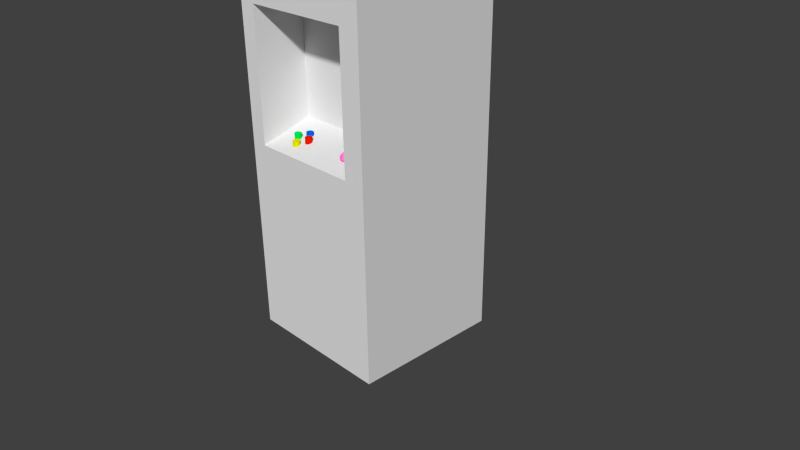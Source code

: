 # Source: arcade_machinery.blend  (saved by Blender 2.67.0; exported with 4.5.12 LTS)
import bpy
from mathutils import Matrix  # noqa: F401  (used for matrix-valued properties, if any)

bpy.ops.wm.read_factory_settings(use_empty=True)
scene = bpy.context.scene
scene.name = 'Scene'

# ---- collections
col_collection_1 = bpy.data.collections.new('Collection 1'); scene.collection.children.link(col_collection_1)

# ---- materials (node trees are filled in below, after node groups)
mat_main = bpy.data.materials.new('main')
mat_main.alpha_threshold = 0.0
mat_main.use_transparent_shadow = False
mat_main.roughness = 0.5
mat_main.line_color = (0.0, 0.0, 0.0, 1.0)
mat_blue_button = bpy.data.materials.new('blue button')
mat_blue_button.alpha_threshold = 0.0
mat_blue_button.use_transparent_shadow = False
mat_blue_button.diffuse_color = (0.0, 0.1289, 0.8, 1.0)
mat_blue_button.roughness = 0.5
mat_blue_button.line_color = (0.0, 0.0, 0.0, 1.0)
mat_red_buttoin = bpy.data.materials.new('red buttoin')
mat_red_buttoin.alpha_threshold = 0.0
mat_red_buttoin.use_transparent_shadow = False
mat_red_buttoin.diffuse_color = (0.8, 0.009431, 0.0, 1.0)
mat_red_buttoin.roughness = 0.5
mat_red_buttoin.line_color = (0.0, 0.0, 0.0, 1.0)
mat_greenbouton = bpy.data.materials.new('greenbouton')
mat_greenbouton.alpha_threshold = 0.0
mat_greenbouton.use_transparent_shadow = False
mat_greenbouton.diffuse_color = (0.0, 0.8, 0.08727, 1.0)
mat_greenbouton.roughness = 0.5
mat_greenbouton.line_color = (0.0, 0.0, 0.0, 1.0)
mat_yellow_boton = bpy.data.materials.new('yellow boton')
mat_yellow_boton.alpha_threshold = 0.0
mat_yellow_boton.use_transparent_shadow = False
mat_yellow_boton.diffuse_color = (0.8, 0.7711, 0.0, 1.0)
mat_yellow_boton.roughness = 0.5
mat_yellow_boton.line_color = (0.0, 0.0, 0.0, 1.0)
mat_joystick = bpy.data.materials.new('joystick')
mat_joystick.alpha_threshold = 0.0
mat_joystick.use_transparent_shadow = False
mat_joystick.diffuse_color = (1.0, 0.2419, 0.6746, 1.0)
mat_joystick.roughness = 0.5
mat_joystick.line_color = (0.0, 0.0, 0.0, 1.0)

# ---- material node trees

# ---- world
world_world = bpy.data.worlds.new('World'); scene.world = world_world
world_world.color = (0.05088, 0.05088, 0.05088)
world_world.use_sun_shadow = False
world_world.sun_shadow_jitter_overblur = 0.0
world_world.cycles.sampling_method = 'MANUAL'
world_world.cycles.sample_map_resolution = 256

# ---- cameras
cam_camera = bpy.data.cameras.new('Camera')
cam_camera.clip_end = 100.0
cam_camera.lens = 35.0
cam_camera.sensor_width = 32.0
cam_camera.sensor_height = 18.0
cam_camera.ortho_scale = 7.314
cam_camera.dof.focus_distance = 0.0
cam_camera.dof.aperture_fstop = 128.0

# ---- meshes
me_cube = bpy.data.meshes.new('Cube')
me_cube.from_pydata([(1.0, 1.0, -1.0), (1.0, -1.0, -1.0), (-1.0, -1.0, -1.0), (-1.0, 1.0, -1.0), (1.0, 1.0, 3.932), (1.0, -1.0, 3.932), (-1.0, -1.0, 3.932), (-1.0, 1.0, 3.932), (1.0, 1.0, 3.237), (1.0, -1.0, 3.237), (-1.0, -1.0, 3.237), (-1.0, 1.0, 3.237), (-1.0, 1.0, 1.757), (-1.0, -1.0, 1.757), (1.0, -1.0, 1.757), (1.0, 1.0, 1.757), (-0.7778, -0.3237, 3.237), (-0.7778, -0.3237, 1.757), (0.7111, -0.3237, 3.237), (0.7111, -0.3237, 1.757), (0.7111, 1.0, -1.0), (0.7111, -1.0, 3.932), (0.7111, -1.0, -1.0), (0.7111, 1.0, 3.932), (-0.7778, -1.0, 3.237), (-0.7778, 1.0, 3.237), (-0.7778, 1.0, 1.757), (-0.7778, -1.0, 1.553), (-0.7778, 1.0, -1.0), (-0.7778, -1.0, -1.0), (-0.7778, 1.0, 3.932), (-0.7778, -1.0, 3.932), (0.7111, -1.0, 3.237), (0.7111, -1.0, 1.553), (0.7111, 1.0, 3.237), (0.7111, 1.0, 1.757), (-0.2974, -0.6572, 1.71), (-0.2974, -0.6572, 1.621), (-0.3957, -0.7643, 1.583), (-0.3957, -0.7643, 1.671), (-0.387, -0.7651, 1.583), (-0.387, -0.7651, 1.671), (-0.3787, -0.7676, 1.583), (-0.3787, -0.7676, 1.671), (-0.371, -0.7718, 1.583), (-0.371, -0.7718, 1.671), (-0.3643, -0.7773, 1.583), (-0.3643, -0.7773, 1.671), (-0.3588, -0.784, 1.583), (-0.3588, -0.784, 1.671), (-0.3547, -0.7917, 1.583), (-0.3547, -0.7917, 1.671), (-0.3522, -0.8, 1.583), (-0.3522, -0.8, 1.671), (-0.3513, -0.8087, 1.583), (-0.3513, -0.8087, 1.671), (-0.3522, -0.8173, 1.583), (-0.3522, -0.8173, 1.671), (-0.3547, -0.8257, 1.583), (-0.3547, -0.8257, 1.671), (-0.3588, -0.8333, 1.583), (-0.3588, -0.8333, 1.671), (-0.3643, -0.8401, 1.583), (-0.3643, -0.8401, 1.671), (-0.371, -0.8456, 1.583), (-0.371, -0.8456, 1.671), (-0.3787, -0.8497, 1.583), (-0.3787, -0.8497, 1.671), (-0.387, -0.8522, 1.583), (-0.387, -0.8522, 1.671), (-0.3957, -0.8531, 1.583), (-0.3957, -0.8531, 1.671), (-0.4044, -0.8522, 1.583), (-0.4044, -0.8522, 1.671), (-0.4127, -0.8497, 1.583), (-0.4127, -0.8497, 1.671), (-0.4204, -0.8456, 1.583), (-0.4204, -0.8456, 1.671), (-0.4271, -0.8401, 1.583), (-0.4271, -0.8401, 1.671), (-0.4326, -0.8333, 1.583), (-0.4326, -0.8333, 1.671), (-0.4367, -0.8257, 1.583), (-0.4367, -0.8257, 1.671), (-0.4393, -0.8173, 1.583), (-0.4393, -0.8173, 1.671), (-0.4401, -0.8087, 1.583), (-0.4401, -0.8087, 1.671), (-0.4393, -0.8, 1.583), (-0.4393, -0.8, 1.671), (-0.4367, -0.7917, 1.583), (-0.4367, -0.7917, 1.671), (-0.4326, -0.784, 1.583), (-0.4326, -0.784, 1.671), (-0.4271, -0.7773, 1.583), (-0.4271, -0.7773, 1.671), (-0.4204, -0.7718, 1.583), (-0.4204, -0.7718, 1.671), (-0.4127, -0.7676, 1.583), (-0.4127, -0.7676, 1.671), (-0.4044, -0.7651, 1.583), (-0.4044, -0.7651, 1.671), (-0.2888, -0.6581, 1.621), (-0.2888, -0.6581, 1.71), (-0.2804, -0.6606, 1.621), (-0.2804, -0.6606, 1.71), (-0.2728, -0.6647, 1.621), (-0.2728, -0.6647, 1.71), (-0.266, -0.6702, 1.621), (-0.266, -0.6702, 1.71), (-0.2605, -0.677, 1.621), (-0.2605, -0.677, 1.71), (-0.2564, -0.6846, 1.621), (-0.2564, -0.6846, 1.71), (-0.2539, -0.693, 1.621), (-0.2539, -0.693, 1.71), (-0.253, -0.7016, 1.621), (-0.253, -0.7016, 1.71), (-0.2539, -0.7103, 1.621), (-0.2539, -0.7103, 1.71), (-0.2564, -0.7186, 1.621), (-0.2564, -0.7186, 1.71), (-0.2605, -0.7263, 1.621), (-0.2605, -0.7263, 1.71), (-0.266, -0.733, 1.621), (-0.266, -0.733, 1.71), (-0.2728, -0.7386, 1.621), (-0.2728, -0.7386, 1.71), (-0.2804, -0.7427, 1.621), (-0.2804, -0.7427, 1.71), (-0.2888, -0.7452, 1.621), (-0.2888, -0.7452, 1.71), (-0.2974, -0.746, 1.621), (-0.2974, -0.746, 1.71), (-0.3061, -0.7452, 1.621), (-0.3061, -0.7452, 1.71), (-0.3144, -0.7427, 1.621), (-0.3144, -0.7427, 1.71), (-0.3221, -0.7386, 1.621), (-0.3221, -0.7386, 1.71), (-0.3288, -0.733, 1.621), (-0.3288, -0.733, 1.71), (-0.3343, -0.7263, 1.621), (-0.3343, -0.7263, 1.71), (-0.3385, -0.7186, 1.621), (-0.3385, -0.7186, 1.71), (-0.341, -0.7103, 1.621), (-0.341, -0.7103, 1.71), (-0.3418, -0.7016, 1.621), (-0.3418, -0.7016, 1.71), (-0.341, -0.693, 1.621), (-0.341, -0.693, 1.71), (-0.3385, -0.6846, 1.621), (-0.3385, -0.6846, 1.71), (-0.3343, -0.677, 1.621), (-0.3343, -0.677, 1.71), (-0.3288, -0.6702, 1.621), (-0.3288, -0.6702, 1.71), (-0.3221, -0.6647, 1.621), (-0.3221, -0.6647, 1.71), (-0.3144, -0.6606, 1.621), (-0.3144, -0.6606, 1.71), (-0.3061, -0.6581, 1.621), (-0.3061, -0.6581, 1.71), (-0.4987, -0.6572, 1.71), (-0.4987, -0.6572, 1.621), (-0.4901, -0.6581, 1.621), (-0.4901, -0.6581, 1.71), (-0.4817, -0.6606, 1.621), (-0.4817, -0.6606, 1.71), (-0.4741, -0.6647, 1.621), (-0.4741, -0.6647, 1.71), (-0.4673, -0.6702, 1.621), (-0.4673, -0.6702, 1.71), (-0.4618, -0.677, 1.621), (-0.4618, -0.677, 1.71), (-0.4577, -0.6846, 1.621), (-0.4577, -0.6846, 1.71), (-0.4552, -0.693, 1.621), (-0.4552, -0.693, 1.71), (-0.4543, -0.7016, 1.621), (-0.4543, -0.7016, 1.71), (-0.4552, -0.7103, 1.621), (-0.4552, -0.7103, 1.71), (-0.4577, -0.7186, 1.621), (-0.4577, -0.7186, 1.71), (-0.4618, -0.7263, 1.621), (-0.4618, -0.7263, 1.71), (-0.4673, -0.733, 1.621), (-0.4673, -0.733, 1.71), (-0.4741, -0.7386, 1.621), (-0.4741, -0.7386, 1.71), (-0.4817, -0.7427, 1.621), (-0.4817, -0.7427, 1.71), (-0.4901, -0.7452, 1.621), (-0.4901, -0.7452, 1.71), (-0.4987, -0.746, 1.621), (-0.4987, -0.746, 1.71), (-0.5074, -0.7452, 1.621), (-0.5074, -0.7452, 1.71), (-0.5157, -0.7427, 1.621), (-0.5157, -0.7427, 1.71), (-0.5234, -0.7386, 1.621), (-0.5234, -0.7386, 1.71), (-0.5301, -0.733, 1.621), (-0.5301, -0.733, 1.71), (-0.5357, -0.7263, 1.621), (-0.5357, -0.7263, 1.71), (-0.5398, -0.7186, 1.621), (-0.5398, -0.7186, 1.71), (-0.5423, -0.7103, 1.621), (-0.5423, -0.7103, 1.71), (-0.5431, -0.7016, 1.621), (-0.5431, -0.7016, 1.71), (-0.5423, -0.693, 1.621), (-0.5423, -0.693, 1.71), (-0.5398, -0.6846, 1.621), (-0.5398, -0.6846, 1.71), (-0.5357, -0.677, 1.621), (-0.5357, -0.677, 1.71), (-0.5301, -0.6702, 1.621), (-0.5301, -0.6702, 1.71), (-0.5234, -0.6647, 1.621), (-0.5234, -0.6647, 1.71), (-0.5157, -0.6606, 1.621), (-0.5157, -0.6606, 1.71), (-0.5074, -0.6581, 1.621), (-0.5074, -0.6581, 1.71), (-0.3988, -0.5564, 1.722), (-0.3988, -0.5564, 1.634), (-0.3901, -0.5573, 1.634), (-0.3901, -0.5573, 1.722), (-0.3818, -0.5598, 1.634), (-0.3818, -0.5598, 1.722), (-0.3741, -0.5639, 1.634), (-0.3741, -0.5639, 1.722), (-0.3674, -0.5695, 1.634), (-0.3674, -0.5695, 1.722), (-0.3619, -0.5762, 1.634), (-0.3619, -0.5762, 1.722), (-0.3578, -0.5839, 1.634), (-0.3578, -0.5839, 1.722), (-0.3552, -0.5922, 1.634), (-0.3552, -0.5922, 1.722), (-0.3544, -0.6009, 1.634), (-0.3544, -0.6009, 1.722), (-0.3552, -0.6095, 1.634), (-0.3552, -0.6095, 1.722), (-0.3578, -0.6178, 1.634), (-0.3578, -0.6178, 1.722), (-0.3619, -0.6255, 1.634), (-0.3619, -0.6255, 1.722), (-0.3674, -0.6323, 1.634), (-0.3674, -0.6323, 1.722), (-0.3741, -0.6378, 1.634), (-0.3741, -0.6378, 1.722), (-0.3818, -0.6419, 1.634), (-0.3818, -0.6419, 1.722), (-0.3901, -0.6444, 1.634), (-0.3901, -0.6444, 1.722), (-0.3988, -0.6453, 1.634), (-0.3988, -0.6453, 1.722), (-0.4075, -0.6444, 1.634), (-0.4075, -0.6444, 1.722), (-0.4158, -0.6419, 1.634), (-0.4158, -0.6419, 1.722), (-0.4235, -0.6378, 1.634), (-0.4235, -0.6378, 1.722), (-0.4302, -0.6323, 1.634), (-0.4302, -0.6323, 1.722), (-0.4357, -0.6255, 1.634), (-0.4357, -0.6255, 1.722), (-0.4398, -0.6178, 1.634), (-0.4398, -0.6178, 1.722), (-0.4423, -0.6095, 1.634), (-0.4423, -0.6095, 1.722), (-0.4432, -0.6009, 1.634), (-0.4432, -0.6009, 1.722), (-0.4423, -0.5922, 1.634), (-0.4423, -0.5922, 1.722), (-0.4398, -0.5839, 1.634), (-0.4398, -0.5839, 1.722), (-0.4357, -0.5762, 1.634), (-0.4357, -0.5762, 1.722), (-0.4302, -0.5695, 1.634), (-0.4302, -0.5695, 1.722), (-0.4235, -0.5639, 1.634), (-0.4235, -0.5639, 1.722), (-0.4158, -0.5598, 1.634), (-0.4158, -0.5598, 1.722), (-0.4075, -0.5573, 1.634), (-0.4075, -0.5573, 1.722), (0.4092, -0.6029, 1.707), (0.4092, -0.5928, 1.673), (0.4285, -0.5946, 1.672), (0.4285, -0.6047, 1.706), (0.447, -0.6, 1.671), (0.447, -0.6101, 1.705), (0.4641, -0.6088, 1.668), (0.4641, -0.6188, 1.702), (0.4791, -0.6205, 1.665), (0.4791, -0.6306, 1.699), (0.4914, -0.6349, 1.66), (0.4914, -0.645, 1.694), (0.5005, -0.6512, 1.655), (0.5005, -0.6613, 1.689), (0.5061, -0.669, 1.65), (0.5061, -0.6791, 1.684), (0.508, -0.6875, 1.645), (0.508, -0.6975, 1.679), (0.5061, -0.7059, 1.639), (0.5061, -0.716, 1.673), (0.5005, -0.7237, 1.634), (0.5005, -0.7338, 1.668), (0.4914, -0.7401, 1.629), (0.4914, -0.7501, 1.663), (0.4791, -0.7544, 1.625), (0.4791, -0.7645, 1.659), (0.4641, -0.7662, 1.621), (0.4641, -0.7763, 1.655), (0.447, -0.7749, 1.619), (0.447, -0.785, 1.653), (0.4285, -0.7803, 1.617), (0.4285, -0.7904, 1.651), (0.4092, -0.7821, 1.617), (0.4092, -0.7922, 1.65), (0.39, -0.7803, 1.617), (0.39, -0.7904, 1.651), (0.3714, -0.7749, 1.619), (0.3714, -0.785, 1.653), (0.3544, -0.7662, 1.621), (0.3544, -0.7763, 1.655), (0.3394, -0.7544, 1.625), (0.3394, -0.7645, 1.659), (0.3271, -0.7401, 1.629), (0.3271, -0.7501, 1.663), (0.318, -0.7237, 1.634), (0.318, -0.7338, 1.668), (0.3124, -0.7059, 1.639), (0.3124, -0.716, 1.673), (0.3105, -0.6875, 1.645), (0.3105, -0.6975, 1.679), (0.3124, -0.669, 1.65), (0.3124, -0.6791, 1.684), (0.318, -0.6512, 1.655), (0.318, -0.6613, 1.689), (0.3271, -0.6349, 1.66), (0.3271, -0.645, 1.694), (0.3394, -0.6205, 1.665), (0.3394, -0.6306, 1.699), (0.3544, -0.6088, 1.668), (0.3544, -0.6188, 1.702), (0.3714, -0.6, 1.671), (0.3714, -0.6101, 1.705), (0.39, -0.5946, 1.672), (0.39, -0.6047, 1.706), (0.4092, -0.6154, 1.705), (0.426, -0.617, 1.704), (0.4422, -0.6217, 1.703), (0.4571, -0.6294, 1.701), (0.4702, -0.6396, 1.698), (0.4809, -0.6522, 1.694), (0.4888, -0.6664, 1.69), (0.4937, -0.6819, 1.685), (0.4954, -0.698, 1.68), (0.4937, -0.7141, 1.675), (0.4888, -0.7296, 1.671), (0.4809, -0.7439, 1.667), (0.4702, -0.7564, 1.663), (0.4571, -0.7667, 1.66), (0.4422, -0.7743, 1.658), (0.426, -0.779, 1.656), (0.4092, -0.7806, 1.656), (0.3924, -0.779, 1.656), (0.3763, -0.7743, 1.658), (0.3614, -0.7667, 1.66), (0.3483, -0.7564, 1.663), (0.3376, -0.7439, 1.667), (0.3296, -0.7296, 1.671), (0.3247, -0.7141, 1.675), (0.3231, -0.698, 1.68), (0.3247, -0.6819, 1.685), (0.3296, -0.6664, 1.69), (0.3376, -0.6522, 1.694), (0.3483, -0.6396, 1.698), (0.3614, -0.6294, 1.701), (0.3763, -0.6217, 1.703), (0.3924, -0.617, 1.704), (0.4092, -0.622, 1.683), (0.4236, -0.6233, 1.683), (0.4375, -0.6274, 1.682), (0.4502, -0.6339, 1.68), (0.4614, -0.6427, 1.677), (0.4706, -0.6534, 1.674), (0.4774, -0.6656, 1.67), (0.4816, -0.6789, 1.666), (0.483, -0.6927, 1.662), (0.4816, -0.7065, 1.658), (0.4774, -0.7197, 1.654), (0.4706, -0.732, 1.651), (0.4614, -0.7427, 1.647), (0.4502, -0.7515, 1.645), (0.4375, -0.758, 1.643), (0.4236, -0.762, 1.642), (0.4092, -0.7634, 1.641), (0.3948, -0.762, 1.642), (0.381, -0.758, 1.643), (0.3683, -0.7515, 1.645), (0.3571, -0.7427, 1.647), (0.3479, -0.732, 1.651), (0.3411, -0.7197, 1.654), (0.3369, -0.7065, 1.658), (0.3355, -0.6927, 1.662), (0.3369, -0.6789, 1.666), (0.3411, -0.6656, 1.67), (0.3479, -0.6534, 1.674), (0.3571, -0.6427, 1.677), (0.3683, -0.6339, 1.68), (0.381, -0.6274, 1.682), (0.3948, -0.6233, 1.683), (0.4089, -0.6491, 1.884), (0.4089, -0.6491, 1.644), (0.4176, -0.6499, 1.644), (0.4176, -0.6499, 1.884), (0.4259, -0.6525, 1.644), (0.4259, -0.6525, 1.884), (0.4336, -0.6566, 1.644), (0.4336, -0.6566, 1.884), (0.4403, -0.6621, 1.644), (0.4403, -0.6621, 1.884), (0.4458, -0.6688, 1.644), (0.4458, -0.6688, 1.884), (0.4499, -0.6765, 1.644), (0.4499, -0.6765, 1.884), (0.4525, -0.6848, 1.644), (0.4525, -0.6848, 1.884), (0.4533, -0.6935, 1.644), (0.4533, -0.6935, 1.884), (0.4525, -0.7022, 1.644), (0.4525, -0.7022, 1.884), (0.4499, -0.7105, 1.644), (0.4499, -0.7105, 1.884), (0.4458, -0.7182, 1.644), (0.4458, -0.7182, 1.884), (0.4403, -0.7249, 1.644), (0.4403, -0.7249, 1.884), (0.4336, -0.7304, 1.644), (0.4336, -0.7304, 1.884), (0.4259, -0.7345, 1.644), (0.4259, -0.7345, 1.884), (0.4176, -0.737, 1.644), (0.4176, -0.737, 1.884), (0.4089, -0.7379, 1.644), (0.4089, -0.7379, 1.884), (0.4002, -0.737, 1.644), (0.4002, -0.737, 1.884), (0.3919, -0.7345, 1.644), (0.3919, -0.7345, 1.884), (0.3842, -0.7304, 1.644), (0.3842, -0.7304, 1.884), (0.3775, -0.7249, 1.644), (0.3775, -0.7249, 1.884), (0.372, -0.7182, 1.644), (0.372, -0.7182, 1.884), (0.3679, -0.7105, 1.644), (0.3679, -0.7105, 1.884), (0.3654, -0.7022, 1.644), (0.3654, -0.7022, 1.884), (0.3645, -0.6935, 1.644), (0.3645, -0.6935, 1.884), (0.3654, -0.6848, 1.644), (0.3654, -0.6848, 1.884), (0.3679, -0.6765, 1.644), (0.3679, -0.6765, 1.884), (0.372, -0.6688, 1.644), (0.372, -0.6688, 1.884), (0.3775, -0.6621, 1.644), (0.3775, -0.6621, 1.884), (0.3842, -0.6566, 1.644), (0.3842, -0.6566, 1.884), (0.3919, -0.6525, 1.644), (0.3919, -0.6525, 1.884), (0.4002, -0.6499, 1.644), (0.4002, -0.6499, 1.884), (0.4089, -0.6616, 1.896), (0.4151, -0.6622, 1.896), (0.4211, -0.664, 1.896), (0.4266, -0.667, 1.896), (0.4314, -0.6709, 1.896), (0.4354, -0.6758, 1.896), (0.4384, -0.6813, 1.896), (0.4402, -0.6873, 1.896), (0.4408, -0.6935, 1.896), (0.4402, -0.6997, 1.896), (0.4384, -0.7057, 1.896), (0.4354, -0.7112, 1.896), (0.4314, -0.716, 1.896), (0.4266, -0.72, 1.896), (0.4211, -0.7229, 1.896), (0.4151, -0.7248, 1.896), (0.4089, -0.7254, 1.896), (0.4027, -0.7248, 1.896), (0.3967, -0.7229, 1.896), (0.3912, -0.72, 1.896), (0.3864, -0.716, 1.896), (0.3824, -0.7112, 1.896), (0.3795, -0.7057, 1.896), (0.3776, -0.6997, 1.896), (0.377, -0.6935, 1.896), (0.3776, -0.6873, 1.896), (0.3795, -0.6813, 1.896), (0.3824, -0.6758, 1.896), (0.3864, -0.6709, 1.896), (0.3912, -0.667, 1.896), (0.3967, -0.664, 1.896), (0.4027, -0.6622, 1.896), (0.4089, -0.6793, 1.897), (0.4117, -0.6795, 1.897), (0.4143, -0.6804, 1.897), (0.4168, -0.6817, 1.897), (0.419, -0.6834, 1.897), (0.4207, -0.6856, 1.897), (0.422, -0.688, 1.897), (0.4228, -0.6907, 1.897), (0.4231, -0.6935, 1.897), (0.4228, -0.6963, 1.897), (0.422, -0.6989, 1.897), (0.4207, -0.7014, 1.897), (0.419, -0.7035, 1.897), (0.4168, -0.7053, 1.897), (0.4143, -0.7066, 1.897), (0.4117, -0.7074, 1.897), (0.4089, -0.7077, 1.897), (0.4061, -0.7074, 1.897), (0.4035, -0.7066, 1.897), (0.401, -0.7053, 1.897), (0.3989, -0.7035, 1.897), (0.3971, -0.7014, 1.897), (0.3958, -0.6989, 1.897), (0.395, -0.6963, 1.897), (0.3947, -0.6935, 1.897), (0.395, -0.6907, 1.897), (0.3958, -0.688, 1.897), (0.3971, -0.6856, 1.897), (0.3989, -0.6834, 1.897), (0.401, -0.6817, 1.897), (0.4035, -0.6804, 1.897), (0.4061, -0.6795, 1.897), (0.4089, -0.6793, 1.91), (0.4117, -0.6795, 1.91), (0.4143, -0.6804, 1.91), (0.4168, -0.6817, 1.91), (0.419, -0.6834, 1.91), (0.4207, -0.6856, 1.91), (0.422, -0.688, 1.91), (0.4228, -0.6907, 1.91), (0.4231, -0.6935, 1.91), (0.4228, -0.6963, 1.91), (0.422, -0.6989, 1.91), (0.4207, -0.7014, 1.91), (0.419, -0.7035, 1.91), (0.4168, -0.7053, 1.91), (0.4143, -0.7066, 1.91), (0.4117, -0.7074, 1.91), (0.4089, -0.7077, 1.91), (0.4061, -0.7074, 1.91), (0.4035, -0.7066, 1.91), (0.401, -0.7053, 1.91), (0.3989, -0.7035, 1.91), (0.3971, -0.7014, 1.91), (0.3958, -0.6989, 1.91), (0.395, -0.6963, 1.91), (0.3947, -0.6935, 1.91), (0.395, -0.6907, 1.91), (0.3958, -0.688, 1.91), (0.3971, -0.6856, 1.91), (0.3989, -0.6834, 1.91), (0.401, -0.6817, 1.91), (0.4035, -0.6804, 1.91), (0.4061, -0.6795, 1.91), (-1.756, -0.02374, 2.155), (-1.763, -0.008684, 2.175)], [(580, 581)], [(28, 29, 2, 3), (30, 7, 6, 31), (8, 4, 5, 9), (24, 31, 6, 10), (10, 6, 7, 11), (26, 28, 3, 12), (15, 8, 9, 14), (27, 24, 10, 13), (13, 10, 11, 12), (30, 25, 11, 7), (25, 26, 12, 11), (23, 30, 31, 21), (29, 27, 13, 2), (22, 33, 27, 29), (0, 15, 14, 1), (2, 13, 12, 3), (23, 34, 25, 30), (33, 32, 18, 19), (35, 20, 28, 26), (20, 22, 29, 28), (32, 21, 31, 24), (34, 35, 26, 25), (9, 5, 21, 32), (32, 24, 16, 18), (4, 23, 21, 5), (14, 9, 32, 33), (0, 1, 22, 20), (4, 8, 34, 23), (1, 14, 33, 22), (15, 0, 20, 35), (19, 18, 16, 17), (8, 15, 35, 34), (24, 27, 17, 16), (27, 33, 19, 17), (158, 159, 161, 160), (38, 39, 41, 40), (103, 36, 163, 161, 159, 157, 155, 153, 151, 149, 147, 145, 143, 141, 139, 137, 135, 133, 131, 129, 127, 125, 123, 121, 119, 117, 115, 113, 111, 109, 107, 105), (40, 41, 43, 42), (154, 155, 157, 156), (42, 43, 45, 44), (152, 153, 155, 154), (44, 45, 47, 46), (150, 151, 153, 152), (46, 47, 49, 48), (148, 149, 151, 150), (48, 49, 51, 50), (146, 147, 149, 148), (50, 51, 53, 52), (144, 145, 147, 146), (52, 53, 55, 54), (142, 143, 145, 144), (54, 55, 57, 56), (140, 141, 143, 142), (56, 57, 59, 58), (138, 139, 141, 140), (58, 59, 61, 60), (136, 137, 139, 138), (60, 61, 63, 62), (134, 135, 137, 136), (62, 63, 65, 64), (132, 133, 135, 134), (64, 65, 67, 66), (130, 131, 133, 132), (66, 67, 69, 68), (128, 129, 131, 130), (68, 69, 71, 70), (126, 127, 129, 128), (70, 71, 73, 72), (124, 125, 127, 126), (72, 73, 75, 74), (122, 123, 125, 124), (74, 75, 77, 76), (120, 121, 123, 122), (76, 77, 79, 78), (118, 119, 121, 120), (78, 79, 81, 80), (116, 117, 119, 118), (80, 81, 83, 82), (114, 115, 117, 116), (82, 83, 85, 84), (112, 113, 115, 114), (84, 85, 87, 86), (110, 111, 113, 112), (86, 87, 89, 88), (108, 109, 111, 110), (88, 89, 91, 90), (106, 107, 109, 108), (90, 91, 93, 92), (37, 102, 104, 106, 108, 110, 112, 114, 116, 118, 120, 122, 124, 126, 128, 130, 132, 134, 136, 138, 140, 142, 144, 146, 148, 150, 152, 154, 156, 158, 160, 162), (104, 105, 107, 106), (92, 93, 95, 94), (160, 161, 163, 162), (102, 103, 105, 104), (94, 95, 97, 96), (162, 163, 36, 37), (37, 36, 103, 102), (96, 97, 99, 98), (41, 39, 101, 99, 97, 95, 93, 91, 89, 87, 85, 83, 81, 79, 77, 75, 73, 71, 69, 67, 65, 63, 61, 59, 57, 55, 53, 51, 49, 47, 45, 43), (100, 101, 39, 38), (98, 99, 101, 100), (156, 157, 159, 158), (38, 40, 42, 44, 46, 48, 50, 52, 54, 56, 58, 60, 62, 64, 66, 68, 70, 72, 74, 76, 78, 80, 82, 84, 86, 88, 90, 92, 94, 96, 98, 100), (222, 223, 225, 224), (167, 164, 227, 225, 223, 221, 219, 217, 215, 213, 211, 209, 207, 205, 203, 201, 199, 197, 195, 193, 191, 189, 187, 185, 183, 181, 179, 177, 175, 173, 171, 169), (218, 219, 221, 220), (216, 217, 219, 218), (214, 215, 217, 216), (212, 213, 215, 214), (210, 211, 213, 212), (208, 209, 211, 210), (206, 207, 209, 208), (204, 205, 207, 206), (202, 203, 205, 204), (200, 201, 203, 202), (198, 199, 201, 200), (196, 197, 199, 198), (194, 195, 197, 196), (192, 193, 195, 194), (190, 191, 193, 192), (188, 189, 191, 190), (186, 187, 189, 188), (184, 185, 187, 186), (182, 183, 185, 184), (180, 181, 183, 182), (178, 179, 181, 180), (176, 177, 179, 178), (174, 175, 177, 176), (172, 173, 175, 174), (170, 171, 173, 172), (165, 166, 168, 170, 172, 174, 176, 178, 180, 182, 184, 186, 188, 190, 192, 194, 196, 198, 200, 202, 204, 206, 208, 210, 212, 214, 216, 218, 220, 222, 224, 226), (168, 169, 171, 170), (224, 225, 227, 226), (166, 167, 169, 168), (226, 227, 164, 165), (165, 164, 167, 166), (220, 221, 223, 222), (286, 287, 289, 288), (231, 228, 291, 289, 287, 285, 283, 281, 279, 277, 275, 273, 271, 269, 267, 265, 263, 261, 259, 257, 255, 253, 251, 249, 247, 245, 243, 241, 239, 237, 235, 233), (282, 283, 285, 284), (280, 281, 283, 282), (278, 279, 281, 280), (276, 277, 279, 278), (274, 275, 277, 276), (272, 273, 275, 274), (270, 271, 273, 272), (268, 269, 271, 270), (266, 267, 269, 268), (264, 265, 267, 266), (262, 263, 265, 264), (260, 261, 263, 262), (258, 259, 261, 260), (256, 257, 259, 258), (254, 255, 257, 256), (252, 253, 255, 254), (250, 251, 253, 252), (248, 249, 251, 250), (246, 247, 249, 248), (244, 245, 247, 246), (242, 243, 245, 244), (240, 241, 243, 242), (238, 239, 241, 240), (236, 237, 239, 238), (234, 235, 237, 236), (229, 230, 232, 234, 236, 238, 240, 242, 244, 246, 248, 250, 252, 254, 256, 258, 260, 262, 264, 266, 268, 270, 272, 274, 276, 278, 280, 282, 284, 286, 288, 290), (232, 233, 235, 234), (288, 289, 291, 290), (230, 231, 233, 232), (290, 291, 228, 229), (229, 228, 231, 230), (284, 285, 287, 286), (350, 351, 353, 352), (353, 351, 385, 386), (346, 347, 349, 348), (344, 345, 347, 346), (342, 343, 345, 344), (340, 341, 343, 342), (338, 339, 341, 340), (336, 337, 339, 338), (334, 335, 337, 336), (332, 333, 335, 334), (330, 331, 333, 332), (328, 329, 331, 330), (326, 327, 329, 328), (324, 325, 327, 326), (322, 323, 325, 324), (320, 321, 323, 322), (318, 319, 321, 320), (316, 317, 319, 318), (314, 315, 317, 316), (312, 313, 315, 314), (310, 311, 313, 312), (308, 309, 311, 310), (306, 307, 309, 308), (304, 305, 307, 306), (302, 303, 305, 304), (300, 301, 303, 302), (298, 299, 301, 300), (293, 294, 296, 298, 300, 302, 304, 306, 308, 310, 312, 314, 316, 318, 320, 322, 324, 326, 328, 330, 332, 334, 336, 338, 340, 342, 344, 346, 348, 350, 352, 354), (296, 297, 299, 298), (352, 353, 355, 354), (294, 295, 297, 296), (354, 355, 292, 293), (293, 292, 295, 294), (348, 349, 351, 350), (386, 385, 417, 418), (297, 295, 357, 358), (309, 307, 363, 364), (343, 341, 380, 381), (323, 321, 370, 371), (292, 355, 387, 356), (307, 305, 362, 363), (347, 345, 382, 383), (321, 319, 369, 370), (333, 331, 375, 376), (337, 335, 377, 378), (305, 303, 361, 362), (351, 349, 384, 385), (319, 317, 368, 369), (331, 329, 374, 375), (341, 339, 379, 380), (303, 301, 360, 361), (295, 292, 356, 357), (355, 353, 386, 387), (317, 315, 367, 368), (329, 327, 373, 374), (345, 343, 381, 382), (301, 299, 359, 360), (313, 311, 365, 366), (315, 313, 366, 367), (327, 325, 372, 373), (349, 347, 383, 384), (299, 297, 358, 359), (311, 309, 364, 365), (339, 337, 378, 379), (335, 333, 376, 377), (325, 323, 371, 372), (389, 388, 419, 418, 417, 416, 415, 414, 413, 412, 411, 410, 409, 408, 407, 406, 405, 404, 403, 402, 401, 400, 399, 398, 397, 396, 395, 394, 393, 392, 391, 390), (381, 380, 412, 413), (357, 356, 388, 389), (370, 369, 401, 402), (362, 361, 393, 394), (375, 374, 406, 407), (387, 386, 418, 419), (382, 381, 413, 414), (367, 366, 398, 399), (359, 358, 390, 391), (372, 371, 403, 404), (364, 363, 395, 396), (377, 376, 408, 409), (356, 387, 419, 388), (383, 382, 414, 415), (378, 377, 409, 410), (369, 368, 400, 401), (361, 360, 392, 393), (374, 373, 405, 406), (366, 365, 397, 398), (384, 383, 415, 416), (379, 378, 410, 411), (358, 357, 389, 390), (371, 370, 402, 403), (363, 362, 394, 395), (376, 375, 407, 408), (385, 384, 416, 417), (380, 379, 411, 412), (368, 367, 399, 400), (360, 359, 391, 392), (373, 372, 404, 405), (365, 364, 396, 397), (478, 479, 481, 480), (469, 467, 507, 508), (474, 475, 477, 476), (472, 473, 475, 474), (470, 471, 473, 472), (468, 469, 471, 470), (466, 467, 469, 468), (464, 465, 467, 466), (462, 463, 465, 464), (460, 461, 463, 462), (458, 459, 461, 460), (456, 457, 459, 458), (454, 455, 457, 456), (452, 453, 455, 454), (450, 451, 453, 452), (448, 449, 451, 450), (446, 447, 449, 448), (444, 445, 447, 446), (442, 443, 445, 444), (440, 441, 443, 442), (438, 439, 441, 440), (436, 437, 439, 438), (434, 435, 437, 436), (432, 433, 435, 434), (430, 431, 433, 432), (428, 429, 431, 430), (426, 427, 429, 428), (421, 422, 424, 426, 428, 430, 432, 434, 436, 438, 440, 442, 444, 446, 448, 450, 452, 454, 456, 458, 460, 462, 464, 466, 468, 470, 472, 474, 476, 478, 480, 482), (424, 425, 427, 426), (480, 481, 483, 482), (422, 423, 425, 424), (482, 483, 420, 421), (421, 420, 423, 422), (476, 477, 479, 478), (489, 488, 520, 521), (431, 429, 488, 489), (423, 420, 484, 485), (483, 481, 514, 515), (445, 443, 495, 496), (457, 455, 501, 502), (473, 471, 509, 510), (429, 427, 487, 488), (441, 439, 493, 494), (443, 441, 494, 495), (455, 453, 500, 501), (477, 475, 511, 512), (427, 425, 486, 487), (439, 437, 492, 493), (467, 465, 506, 507), (463, 461, 504, 505), (453, 451, 499, 500), (481, 479, 513, 514), (425, 423, 485, 486), (437, 435, 491, 492), (471, 469, 508, 509), (451, 449, 498, 499), (420, 483, 515, 484), (435, 433, 490, 491), (475, 473, 510, 511), (449, 447, 497, 498), (461, 459, 503, 504), (465, 463, 505, 506), (433, 431, 489, 490), (479, 477, 512, 513), (447, 445, 496, 497), (459, 457, 502, 503), (530, 529, 561, 562), (502, 501, 533, 534), (494, 493, 525, 526), (512, 511, 543, 544), (507, 506, 538, 539), (486, 485, 517, 518), (499, 498, 530, 531), (491, 490, 522, 523), (504, 503, 535, 536), (513, 512, 544, 545), (508, 507, 539, 540), (496, 495, 527, 528), (488, 487, 519, 520), (501, 500, 532, 533), (493, 492, 524, 525), (514, 513, 545, 546), (509, 508, 540, 541), (485, 484, 516, 517), (498, 497, 529, 530), (490, 489, 521, 522), (503, 502, 534, 535), (515, 514, 546, 547), (510, 509, 541, 542), (495, 494, 526, 527), (487, 486, 518, 519), (500, 499, 531, 532), (492, 491, 523, 524), (505, 504, 536, 537), (484, 515, 547, 516), (511, 510, 542, 543), (506, 505, 537, 538), (497, 496, 528, 529), (549, 548, 579, 578, 577, 576, 575, 574, 573, 572, 571, 570, 569, 568, 567, 566, 565, 564, 563, 562, 561, 560, 559, 558, 557, 556, 555, 554, 553, 552, 551, 550), (522, 521, 553, 554), (535, 534, 566, 567), (547, 546, 578, 579), (542, 541, 573, 574), (527, 526, 558, 559), (519, 518, 550, 551), (532, 531, 563, 564), (524, 523, 555, 556), (537, 536, 568, 569), (516, 547, 579, 548), (543, 542, 574, 575), (538, 537, 569, 570), (529, 528, 560, 561), (521, 520, 552, 553), (534, 533, 565, 566), (526, 525, 557, 558), (544, 543, 575, 576), (539, 538, 570, 571), (518, 517, 549, 550), (531, 530, 562, 563), (523, 522, 554, 555), (536, 535, 567, 568), (545, 544, 576, 577), (540, 539, 571, 572), (528, 527, 559, 560), (520, 519, 551, 552), (533, 532, 564, 565), (525, 524, 556, 557), (546, 545, 577, 578), (541, 540, 572, 573), (517, 516, 548, 549)])
me_cube.polygons.foreach_set('material_index', [0, 0, 0, 0, 0, 0, 0, 0, 0, 0, 0, 0, 0, 0, 0, 0, 0, 0, 0, 0, 0, 0, 0, 0, 0, 0, 0, 0, 0, 0, 0, 0, 0, 0, 2, 4, 2, 4, 2, 4, 2, 4, 2, 4, 2, 4, 2, 4, 2, 4, 2, 4, 2, 4, 2, 4, 2, 4, 2, 4, 2, 4, 2, 4, 2, 4, 2, 4, 2, 4, 2, 4, 2, 4, 2, 4, 2, 4, 2, 4, 2, 4, 2, 4, 2, 4, 2, 4, 2, 2, 4, 2, 2, 4, 2, 2, 4, 4, 4, 4, 2, 4, 3, 3, 3, 3, 3, 3, 3, 3, 3, 3, 3, 3, 3, 3, 3, 3, 3, 3, 3, 3, 3, 3, 3, 3, 3, 3, 3, 3, 3, 3, 3, 3, 3, 3, 1, 1, 1, 1, 1, 1, 1, 1, 1, 1, 1, 1, 1, 1, 1, 1, 1, 1, 1, 1, 1, 1, 1, 1, 1, 1, 1, 1, 1, 1, 1, 1, 1, 1, 5, 5, 5, 5, 5, 5, 5, 5, 5, 5, 5, 5, 5, 5, 5, 5, 5, 5, 5, 5, 5, 5, 5, 5, 5, 5, 5, 5, 5, 5, 5, 5, 5, 5, 5, 5, 5, 5, 5, 5, 5, 5, 5, 5, 5, 5, 5, 5, 5, 5, 5, 5, 5, 5, 5, 5, 5, 5, 5, 5, 5, 5, 5, 5, 5, 5, 5, 5, 5, 5, 5, 5, 5, 5, 5, 5, 5, 5, 5, 5, 5, 5, 5, 5, 5, 5, 5, 5, 5, 5, 5, 5, 5, 5, 5, 5, 5, 5, 5, 5, 5, 5, 5, 5, 5, 5, 5, 5, 5, 5, 5, 5, 5, 5, 5, 5, 5, 5, 5, 5, 5, 5, 5, 5, 5, 5, 5, 5, 5, 5, 5, 5, 5, 5, 5, 5, 5, 5, 5, 5, 5, 5, 5, 5, 5, 5, 5, 5, 5, 5, 5, 5, 5, 5, 5, 5, 5, 5, 5, 5, 5, 5, 5, 5, 5, 5, 5, 5, 5, 5, 5, 5, 5, 5, 5, 5, 5, 5, 5, 5, 5, 5, 5, 5, 5, 5, 5, 5, 5, 5, 5, 5, 5, 5, 5, 5, 5, 5, 5, 5, 5, 5, 5, 5, 5, 5, 5, 5, 5, 5, 5, 5, 5, 5, 5, 5, 5, 5, 5, 5, 5, 5, 5, 5, 5, 5, 5, 5])
_uv = me_cube.uv_layers.new(name='UVMap')
_uv.uv.foreach_set('vector', [0.1503, 0.1308, 0.3258, 0.1308, 0.3258, 0.1503, 0.1503, 0.1503, 0.7829, 0.4879, 0.7634, 0.4879, 0.7634, 0.3123, 0.7829, 0.3123, 0.9999, 0.4879, 0.9389, 0.4879, 0.9389, 0.3123, 0.9999, 0.3123, 0.7829, 0.2514, 0.7829, 0.3123, 0.7634, 0.3123, 0.7634, 0.2514, 0.7024, 0.3123, 0.7634, 0.3123, 0.7634, 0.4879, 0.7024, 0.4879, 0.1308, 0.3922, 0.1308, 0.1503, 0.1503, 0.1503, 0.1503, 0.3922, 0.6768, 0.3922, 0.6768, 0.5221, 0.5013, 0.5221, 0.5013, 0.3922, 0.3453, 0.3743, 0.3453, 0.5221, 0.3258, 0.5221, 0.3258, 0.3922, 0.3258, 0.3922, 0.3258, 0.5221, 0.1503, 0.5221, 0.1503, 0.3922, 0.7829, 0.4879, 0.7829, 0.5489, 0.7634, 0.5489, 0.7634, 0.4879, 0.1308, 0.5221, 0.1308, 0.3922, 0.1503, 0.3922, 0.1503, 0.5221, 0.9136, 0.4879, 0.7829, 0.4879, 0.7829, 0.3123, 0.9136, 0.3123, 0.3453, 0.1503, 0.3453, 0.3743, 0.3258, 0.3922, 0.3258, 0.1503, 0.476, 0.1503, 0.476, 0.3743, 0.3453, 0.3743, 0.3453, 0.1503, 0.6768, 0.1503, 0.6768, 0.3922, 0.5013, 0.3922, 0.5013, 0.1503, 0.3258, 0.1503, 0.3258, 0.3922, 0.1503, 0.3922, 0.1503, 0.1503, 0.9136, 0.4879, 0.9136, 0.5489, 0.7829, 0.5489, 0.7829, 0.4879, 0.9729, 0.04418, 0.9729, 0.192, 0.9136, 0.192, 0.9136, 0.06211, 0.0001011, 0.3922, 0.0001009, 0.1503, 0.1308, 0.1503, 0.1308, 0.3922, 0.1503, 0.0001009, 0.3258, 0.000101, 0.3258, 0.1308, 0.1503, 0.1308, 0.9136, 0.2514, 0.9136, 0.3123, 0.7829, 0.3123, 0.7829, 0.2514, 0.0001015, 0.5221, 0.0001011, 0.3922, 0.1308, 0.3922, 0.1308, 0.5221, 0.9389, 0.2514, 0.9389, 0.3123, 0.9136, 0.3123, 0.9136, 0.2514, 0.9136, 0.2514, 0.7829, 0.2514, 0.7829, 0.192, 0.9136, 0.192, 0.9389, 0.4879, 0.9136, 0.4879, 0.9136, 0.3123, 0.9389, 0.3123, 0.5013, 0.3922, 0.5013, 0.5221, 0.476, 0.5221, 0.476, 0.3743, 0.6768, 0.1503, 0.5013, 0.1503, 0.5013, 0.1249, 0.6768, 0.1249, 0.9389, 0.4879, 0.9389, 0.5489, 0.9136, 0.5489, 0.9136, 0.4879, 0.5013, 0.1503, 0.5013, 0.3922, 0.476, 0.3743, 0.476, 0.1503, 0.6768, 0.3922, 0.6768, 0.1503, 0.7022, 0.1503, 0.7022, 0.3922, 0.9136, 0.06211, 0.9136, 0.192, 0.7829, 0.192, 0.7829, 0.06211, 0.6768, 0.5221, 0.6768, 0.3922, 0.7022, 0.3922, 0.7022, 0.5221, 0.7235, 0.192, 0.7235, 0.04417, 0.7829, 0.06211, 0.7829, 0.192, 0.7829, 0.0001009, 0.9136, 0.0001033, 0.9136, 0.06211, 0.7829, 0.06211, 0.0, 0.0, 0.0, 0.0, 0.0, 0.0, 0.0, 0.0, 0.0, 0.0, 0.0, 0.0, 0.0, 0.0, 0.0, 0.0, 0.0, 0.0, 0.0, 0.0, 0.0, 0.0, 0.0, 0.0, 0.0, 0.0, 0.0, 0.0, 0.0, 0.0, 0.0, 0.0, 0.0, 0.0, 0.0, 0.0, 0.0, 0.0, 0.0, 0.0, 0.0, 0.0, 0.0, 0.0, 0.0, 0.0, 0.0, 0.0, 0.0, 0.0, 0.0, 0.0, 0.0, 0.0, 0.0, 0.0, 0.0, 0.0, 0.0, 0.0, 0.0, 0.0, 0.0, 0.0, 0.0, 0.0, 0.0, 0.0, 0.0, 0.0, 0.0, 0.0, 0.0, 0.0, 0.0, 0.0, 0.0, 0.0, 0.0, 0.0, 0.0, 0.0, 0.0, 0.0, 0.0, 0.0, 0.0, 0.0, 0.0, 0.0, 0.0, 0.0, 0.0, 0.0, 0.0, 0.0, 0.0, 0.0, 0.0, 0.0, 0.0, 0.0, 0.0, 0.0, 0.0, 0.0, 0.0, 0.0, 0.0, 0.0, 0.0, 0.0, 0.0, 0.0, 0.0, 0.0, 0.0, 0.0, 0.0, 0.0, 0.0, 0.0, 0.0, 0.0, 0.0, 0.0, 0.0, 0.0, 0.0, 0.0, 0.0, 0.0, 0.0, 0.0, 0.0, 0.0, 0.0, 0.0, 0.0, 0.0, 0.0, 0.0, 0.0, 0.0, 0.0, 0.0, 0.0, 0.0, 0.0, 0.0, 0.0, 0.0, 0.0, 0.0, 0.0, 0.0, 0.0, 0.0, 0.0, 0.0, 0.0, 0.0, 0.0, 0.0, 0.0, 0.0, 0.0, 0.0, 0.0, 0.0, 0.0, 0.0, 0.0, 0.0, 0.0, 0.0, 0.0, 0.0, 0.0, 0.0, 0.0, 0.0, 0.0, 0.0, 0.0, 0.0, 0.0, 0.0, 0.0, 0.0, 0.0, 0.0, 0.0, 0.0, 0.0, 0.0, 0.0, 0.0, 0.0, 0.0, 0.0, 0.0, 0.0, 0.0, 0.0, 0.0, 0.0, 0.0, 0.0, 0.0, 0.0, 0.0, 0.0, 0.0, 0.0, 0.0, 0.0, 0.0, 0.0, 0.0, 0.0, 0.0, 0.0, 0.0, 0.0, 0.0, 0.0, 0.0, 0.0, 0.0, 0.0, 0.0, 0.0, 0.0, 0.0, 0.0, 0.0, 0.0, 0.0, 0.0, 0.0, 0.0, 0.0, 0.0, 0.0, 0.0, 0.0, 0.0, 0.0, 0.0, 0.0, 0.0, 0.0, 0.0, 0.0, 0.0, 0.0, 0.0, 0.0, 0.0, 0.0, 0.0, 0.0, 0.0, 0.0, 0.0, 0.0, 0.0, 0.0, 0.0, 0.0, 0.0, 0.0, 0.0, 0.0, 0.0, 0.0, 0.0, 0.0, 0.0, 0.0, 0.0, 0.0, 0.0, 0.0, 0.0, 0.0, 0.0, 0.0, 0.0, 0.0, 0.0, 0.0, 0.0, 0.0, 0.0, 0.0, 0.0, 0.0, 0.0, 0.0, 0.0, 0.0, 0.0, 0.0, 0.0, 0.0, 0.0, 0.0, 0.0, 0.0, 0.0, 0.0, 0.0, 0.0, 0.0, 0.0, 0.0, 0.0, 0.0, 0.0, 0.0, 0.0, 0.0, 0.0, 0.0, 0.0, 0.0, 0.0, 0.0, 0.0, 0.0, 0.0, 0.0, 0.0, 0.0, 0.0, 0.0, 0.0, 0.0, 0.0, 0.0, 0.0, 0.0, 0.0, 0.0, 0.0, 0.0, 0.0, 0.0, 0.0, 0.0, 0.0, 0.0, 0.0, 0.0, 0.0, 0.0, 0.0, 0.0, 0.0, 0.0, 0.0, 0.0, 0.0, 0.0, 0.0, 0.0, 0.0, 0.0, 0.0, 0.0, 0.0, 0.0, 0.0, 0.0, 0.0, 0.0, 0.0, 0.0, 0.0, 0.0, 0.0, 0.0, 0.0, 0.0, 0.0, 0.0, 0.0, 0.0, 0.0, 0.0, 0.0, 0.0, 0.0, 0.0, 0.0, 0.0, 0.0, 0.0, 0.0, 0.0, 0.0, 0.0, 0.0, 0.0, 0.0, 0.0, 0.0, 0.0, 0.0, 0.0, 0.0, 0.0, 0.0, 0.0, 0.0, 0.0, 0.0, 0.0, 0.0, 0.0, 0.0, 0.0, 0.0, 0.0, 0.0, 0.0, 0.0, 0.0, 0.0, 0.0, 0.0, 0.0, 0.0, 0.0, 0.0, 0.0, 0.0, 0.0, 0.0, 0.0, 0.0, 0.0, 0.0, 0.0, 0.0, 0.0, 0.0, 0.0, 0.0, 0.0, 0.0, 0.0, 0.0, 0.0, 0.0, 0.0, 0.0, 0.0, 0.0, 0.0, 0.0, 0.0, 0.0, 0.0, 0.0, 0.0, 0.0, 0.0, 0.0, 0.0, 0.0, 0.0, 0.0, 0.0, 0.0, 0.0, 0.0, 0.0, 0.0, 0.0, 0.0, 0.0, 0.0, 0.0, 0.0, 0.0, 0.0, 0.0, 0.0, 0.0, 0.0, 0.0, 0.0, 0.0, 0.0, 0.0, 0.0, 0.0, 0.0, 0.0, 0.0, 0.0, 0.0, 0.0, 0.0, 0.0, 0.0, 0.0, 0.0, 0.0, 0.0, 0.0, 0.0, 0.0, 0.0, 0.0, 0.0, 0.0, 0.0, 0.0, 0.0, 0.0, 0.0, 0.0, 0.0, 0.0, 0.0, 0.0, 0.0, 0.0, 0.0, 0.0, 0.0, 0.0, 0.0, 0.0, 0.0, 0.0, 0.0, 0.0, 0.0, 0.0, 0.0, 0.0, 0.0, 0.0, 0.0, 0.0, 0.0, 0.0, 0.0, 0.0, 0.0, 0.0, 0.0, 0.0, 0.0, 0.0, 0.0, 0.0, 0.0, 0.0, 0.0, 0.0, 0.0, 0.0, 0.0, 0.0, 0.0, 0.0, 0.0, 0.0, 0.0, 0.0, 0.0, 0.0, 0.0, 0.0, 0.0, 0.0, 0.0, 0.0, 0.0, 0.0, 0.0, 0.0, 0.0, 0.0, 0.0, 0.0, 0.0, 0.0, 0.0, 0.0, 0.0, 0.0, 0.0, 0.0, 0.0, 0.0, 0.0, 0.0, 0.0, 0.0, 0.0, 0.0, 0.0, 0.0, 0.0, 0.0, 0.0, 0.0, 0.0, 0.0, 0.0, 0.0, 0.0, 0.0, 0.0, 0.0, 0.0, 0.0, 0.0, 0.0, 0.0, 0.0, 0.0, 0.0, 0.0, 0.0, 0.0, 0.0, 0.0, 0.0, 0.0, 0.0, 0.0, 0.0, 0.0, 0.0, 0.0, 0.0, 0.0, 0.0, 0.0, 0.0, 0.0, 0.0, 0.0, 0.0, 0.0, 0.0, 0.0, 0.0, 0.0, 0.0, 0.0, 0.0, 0.0, 0.0, 0.0, 0.0, 0.0, 0.0, 0.0, 0.0, 0.0, 0.0, 0.0, 0.0, 0.0, 0.0, 0.0, 0.0, 0.0, 0.0, 0.0, 0.0, 0.0, 0.0, 0.0, 0.0, 0.0, 0.0, 0.0, 0.0, 0.0, 0.0, 0.0, 0.0, 0.0, 0.0, 0.0, 0.0, 0.0, 0.0, 0.0, 0.0, 0.0, 0.0, 0.0, 0.0, 0.0, 0.0, 0.0, 0.0, 0.0, 0.0, 0.0, 0.0, 0.0, 0.0, 0.0, 0.0, 0.0, 0.0, 0.0, 0.0, 0.0, 0.0, 0.0, 0.0, 0.0, 0.0, 0.0, 0.0, 0.0, 0.0, 0.0, 0.0, 0.0, 0.0, 0.0, 0.0, 0.0, 0.0, 0.0, 0.0, 0.0, 0.0, 0.0, 0.0, 0.0, 0.0, 0.0, 0.0, 0.0, 0.0, 0.0, 0.0, 0.0, 0.0, 0.0, 0.0, 0.0, 0.0, 0.0, 0.0, 0.0, 0.0, 0.0, 0.0, 0.0, 0.0, 0.0, 0.0, 0.0, 0.0, 0.0, 0.0, 0.0, 0.0, 0.0, 0.0, 0.0, 0.0, 0.0, 0.0, 0.0, 0.0, 0.0, 0.0, 0.0, 0.0, 0.0, 0.0, 0.0, 0.0, 0.0, 0.0, 0.0, 0.0, 0.0, 0.0, 0.0, 0.0, 0.0, 0.0, 0.0, 0.0, 0.0, 0.0, 0.0, 0.0, 0.0, 0.0, 0.0, 0.0, 0.0, 0.0, 0.0, 0.0, 0.0, 0.0, 0.0, 0.0, 0.0, 0.0, 0.0, 0.0, 0.0, 0.0, 0.0, 0.0, 0.0, 0.0, 0.0, 0.0, 0.0, 0.0, 0.0, 0.0, 0.0, 0.0, 0.0, 0.0, 0.0, 0.0, 0.0, 0.0, 0.0, 0.0, 0.0, 0.0, 0.0, 0.0, 0.0, 0.0, 0.0, 0.0, 0.0, 0.0, 0.0, 0.0, 0.0, 0.0, 0.0, 0.0, 0.0, 0.0, 0.0, 0.0, 0.0, 0.0, 0.0, 0.0, 0.0, 0.0, 0.0, 0.0, 0.0, 0.0, 0.0, 0.0, 0.0, 0.0, 0.0, 0.0, 0.0, 0.0, 0.0, 0.0, 0.0, 0.0, 0.0, 0.0, 0.0, 0.0, 0.0, 0.0, 0.0, 0.0, 0.0, 0.0, 0.0, 0.0, 0.0, 0.0, 0.0, 0.0, 0.0, 0.0, 0.0, 0.0, 0.0, 0.0, 0.0, 0.0, 0.0, 0.0, 0.0, 0.0, 0.0, 0.0, 0.0, 0.0, 0.0, 0.0, 0.0, 0.0, 0.0, 0.0, 0.0, 0.0, 0.0, 0.0, 0.0, 0.0, 0.0, 0.0, 0.0, 0.0, 0.0, 0.0, 0.0, 0.0, 0.0, 0.0, 0.0, 0.0, 0.0, 0.0, 0.0, 0.0, 0.0, 0.0, 0.0, 0.0, 0.0, 0.0, 0.0, 0.0, 0.0, 0.0, 0.0, 0.0, 0.0, 0.0, 0.0, 0.0, 0.0, 0.0, 0.0, 0.0, 0.0, 0.0, 0.0, 0.0, 0.0, 0.0, 0.0, 0.0, 0.0, 0.0, 0.0, 0.0, 0.0, 0.0, 0.0, 0.0, 0.0, 0.0, 0.0, 0.0, 0.0, 0.0, 0.0, 0.0, 0.0, 0.0, 0.0, 0.0, 0.0, 0.0, 0.0, 0.0, 0.0, 0.0, 0.0, 0.0, 0.0, 0.0, 0.0, 0.0, 0.0, 0.0, 0.0, 0.0, 0.0, 0.0, 0.0, 0.0, 0.0, 0.0, 0.0, 0.0, 0.0, 0.0, 0.0, 0.0, 0.0, 0.0, 0.0, 0.0, 0.0, 0.0, 0.0, 0.0, 0.0, 0.0, 0.0, 0.0, 0.0, 0.0, 0.0, 0.0, 0.0, 0.0, 0.0, 0.0, 0.0, 0.0, 0.0, 0.0, 0.0, 0.0, 0.0, 0.0, 0.0, 0.0, 0.0, 0.0, 0.0, 0.0, 0.0, 0.0, 0.0, 0.0, 0.0, 0.0, 0.0, 0.0, 0.0, 0.0, 0.0, 0.0, 0.0, 0.0, 0.0, 0.0, 0.0, 0.0, 0.0, 0.0, 0.0, 0.0, 0.0, 0.0, 0.0, 0.0, 0.0, 0.0, 0.0, 0.0, 0.0, 0.0, 0.0, 0.0, 0.0, 0.0, 0.0, 0.0, 0.0, 0.0, 0.0, 0.0, 0.0, 0.0, 0.0, 0.0, 0.0, 0.0, 0.0, 0.0, 0.0, 0.0, 0.0, 0.0, 0.0, 0.0, 0.0, 0.0, 0.0, 0.0, 0.0, 0.0, 0.0, 0.0, 0.0, 0.0, 0.0, 0.0, 0.0, 0.0, 0.0, 0.0, 0.0, 0.0, 0.0, 0.0, 0.0, 0.0, 0.0, 0.0, 0.0, 0.0, 0.0, 0.0, 0.0, 0.0, 0.0, 0.0, 0.0, 0.0, 0.0, 0.0, 0.0, 0.0, 0.0, 0.0, 0.0, 0.0, 0.0, 0.0, 0.0, 0.0, 0.0, 0.0, 0.0, 0.0, 0.0, 0.0, 0.0, 0.0, 0.0, 0.0, 0.0, 0.0, 0.0, 0.0, 0.0, 0.0, 0.0, 0.0, 0.0, 0.0, 0.0, 0.0, 0.0, 0.0, 0.0, 0.0, 0.0, 0.0, 0.0, 0.0, 0.0, 0.0, 0.0, 0.0, 0.0, 0.0, 0.0, 0.0, 0.0, 0.0, 0.0, 0.0, 0.0, 0.0, 0.0, 0.0, 0.0, 0.0, 0.0, 0.0, 0.0, 0.0, 0.0, 0.0, 0.0, 0.0, 0.0, 0.0, 0.0, 0.0, 0.0, 0.0, 0.0, 0.0, 0.0, 0.0, 0.0, 0.0, 0.0, 0.0, 0.0, 0.0, 0.0, 0.0, 0.0, 0.0, 0.0, 0.0, 0.0, 0.0, 0.0, 0.0, 0.0, 0.0, 0.0, 0.0, 0.0, 0.0, 0.0, 0.0, 0.0, 0.0, 0.0, 0.0, 0.0, 0.0, 0.0, 0.0, 0.0, 0.0, 0.0, 0.0, 0.0, 0.0, 0.0, 0.0, 0.0, 0.0, 0.0, 0.0, 0.0, 0.0, 0.0, 0.0, 0.0, 0.0, 0.0, 0.0, 0.0, 0.0, 0.0, 0.0, 0.0, 0.0, 0.0, 0.0, 0.0, 0.0, 0.0, 0.0, 0.0, 0.0, 0.0, 0.0, 0.0, 0.0, 0.0, 0.0, 0.0, 0.0, 0.0, 0.0, 0.0, 0.0, 0.0, 0.0, 0.0, 0.0, 0.0, 0.0, 0.0, 0.0, 0.0, 0.0, 0.0, 0.0, 0.0, 0.0, 0.0, 0.0, 0.0, 0.0, 0.0, 0.0, 0.0, 0.0, 0.0, 0.0, 0.0, 0.0, 0.0, 0.0, 0.0, 0.0, 0.0, 0.0, 0.0, 0.0, 0.0, 0.0, 0.0, 0.0, 0.0, 0.0, 0.0, 0.0, 0.0, 0.0, 0.0, 0.0, 0.0, 0.0, 0.0, 0.0, 0.0, 0.0, 0.0, 0.0, 0.0, 0.0, 0.0, 0.0, 0.0, 0.0, 0.0, 0.0, 0.0, 0.0, 0.0, 0.0, 0.0, 0.0, 0.0, 0.0, 0.0, 0.0, 0.0, 0.0, 0.0, 0.0, 0.0, 0.0, 0.0, 0.0, 0.0, 0.0, 0.0, 0.0, 0.0, 0.0, 0.0, 0.0, 0.0, 0.0, 0.0, 0.0, 0.0, 0.0, 0.0, 0.0, 0.0, 0.0, 0.0, 0.0, 0.0, 0.0, 0.0, 0.0, 0.0, 0.0, 0.0, 0.0, 0.0, 0.0, 0.0, 0.0, 0.0, 0.0, 0.0, 0.0, 0.0, 0.0, 0.0, 0.0, 0.0, 0.0, 0.0, 0.0, 0.0, 0.0, 0.0, 0.0, 0.0, 0.0, 0.0, 0.0, 0.0, 0.0, 0.0, 0.0, 0.0, 0.0, 0.0, 0.0, 0.0, 0.0, 0.0, 0.0, 0.0, 0.0, 0.0, 0.0, 0.0, 0.0, 0.0, 0.0, 0.0, 0.0, 0.0, 0.0, 0.0, 0.0, 0.0, 0.0, 0.0, 0.0, 0.0, 0.0, 0.0, 0.0, 0.0, 0.0, 0.0, 0.0, 0.0, 0.0, 0.0, 0.0, 0.0, 0.0, 0.0, 0.0, 0.0, 0.0, 0.0, 0.0, 0.0, 0.0, 0.0, 0.0, 0.0, 0.0, 0.0, 0.0, 0.0, 0.0, 0.0, 0.0, 0.0, 0.0, 0.0, 0.0, 0.0, 0.0, 0.0, 0.0, 0.0, 0.0, 0.0, 0.0, 0.0, 0.0, 0.0, 0.0, 0.0, 0.0, 0.0, 0.0, 0.0, 0.0, 0.0, 0.0, 0.0, 0.0, 0.0, 0.0, 0.0, 0.0, 0.0, 0.0, 0.0, 0.0, 0.0, 0.0, 0.0, 0.0, 0.0, 0.0, 0.0, 0.0, 0.0, 0.0, 0.0, 0.0, 0.0, 0.0, 0.0, 0.0, 0.0, 0.0, 0.0, 0.0, 0.0, 0.0, 0.0, 0.0, 0.0, 0.0, 0.0, 0.0, 0.0, 0.0, 0.0, 0.0, 0.0, 0.0, 0.0, 0.0, 0.0, 0.0, 0.0, 0.0, 0.0, 0.0, 0.0, 0.0, 0.0, 0.0, 0.0, 0.0, 0.0, 0.0, 0.0, 0.0, 0.0, 0.0, 0.0, 0.0, 0.0, 0.0, 0.0, 0.0, 0.0, 0.0, 0.0, 0.0, 0.0, 0.0, 0.0, 0.0, 0.0, 0.0, 0.0, 0.0, 0.0, 0.0, 0.0, 0.0, 0.0, 0.0, 0.0, 0.0, 0.0, 0.0, 0.0, 0.0, 0.0, 0.0, 0.0, 0.0, 0.0, 0.0, 0.0, 0.0, 0.0, 0.0, 0.0, 0.0, 0.0, 0.0, 0.0, 0.0, 0.0, 0.0, 0.0, 0.0, 0.0, 0.0, 0.0, 0.0, 0.0, 0.0, 0.0, 0.0, 0.0, 0.0, 0.0, 0.0, 0.0, 0.0, 0.0, 0.0, 0.0, 0.0, 0.0, 0.0, 0.0, 0.0, 0.0, 0.0, 0.0, 0.0, 0.0, 0.0, 0.0, 0.0, 0.0, 0.0, 0.0, 0.0, 0.0, 0.0, 0.0, 0.0, 0.0, 0.0, 0.0, 0.0, 0.0, 0.0, 0.0, 0.0, 0.0, 0.0, 0.0, 0.0, 0.0, 0.0, 0.0, 0.0, 0.0, 0.0, 0.0, 0.0, 0.0, 0.0, 0.0, 0.0, 0.0, 0.0, 0.0, 0.0, 0.0, 0.0, 0.0, 0.0, 0.0, 0.0, 0.0, 0.0, 0.0, 0.0, 0.0, 0.0, 0.0, 0.0, 0.0, 0.0, 0.0, 0.0, 0.0, 0.0, 0.0, 0.0, 0.0, 0.0, 0.0, 0.0, 0.0, 0.0, 0.0, 0.0, 0.0, 0.0, 0.0, 0.0, 0.0, 0.0, 0.0, 0.0, 0.0, 0.0, 0.0, 0.0, 0.0, 0.0, 0.0, 0.0, 0.0, 0.0, 0.0, 0.0, 0.0, 0.0, 0.0, 0.0, 0.0, 0.0, 0.0, 0.0, 0.0, 0.0, 0.0, 0.0, 0.0, 0.0, 0.0, 0.0, 0.0, 0.0, 0.0, 0.0, 0.0, 0.0, 0.0, 0.0, 0.0, 0.0, 0.0, 0.0, 0.0, 0.0, 0.0, 0.0, 0.0, 0.0, 0.0, 0.0, 0.0, 0.0, 0.0, 0.0, 0.0, 0.0, 0.0, 0.0, 0.0, 0.0, 0.0, 0.0, 0.0, 0.0, 0.0, 0.0, 0.0, 0.0, 0.0, 0.0, 0.0, 0.0, 0.0, 0.0, 0.0, 0.0, 0.0, 0.0, 0.0, 0.0, 0.0, 0.0, 0.0, 0.0, 0.0, 0.0, 0.0, 0.0, 0.0, 0.0, 0.0, 0.0, 0.0, 0.0, 0.0, 0.0, 0.0, 0.0, 0.0, 0.0, 0.0, 0.0, 0.0, 0.0, 0.0, 0.0, 0.0, 0.0, 0.0, 0.0, 0.0, 0.0, 0.0, 0.0, 0.0, 0.0, 0.0, 0.0, 0.0, 0.0, 0.0, 0.0, 0.0, 0.0, 0.0, 0.0, 0.0, 0.0, 0.0, 0.0, 0.0, 0.0, 0.0, 0.0, 0.0, 0.0, 0.0, 0.0, 0.0, 0.0, 0.0, 0.0, 0.0, 0.0, 0.0, 0.0, 0.0, 0.0, 0.0, 0.0, 0.0, 0.0, 0.0, 0.0, 0.0, 0.0, 0.0, 0.0, 0.0, 0.0, 0.0, 0.0, 0.0, 0.0, 0.0, 0.0, 0.0, 0.0, 0.0, 0.0, 0.0, 0.0, 0.0, 0.0, 0.0, 0.0, 0.0, 0.0, 0.0, 0.0, 0.0, 0.0, 0.0, 0.0, 0.0, 0.0, 0.0, 0.0, 0.0, 0.0, 0.0, 0.0, 0.0, 0.0, 0.0, 0.0, 0.0, 0.0, 0.0, 0.0, 0.0, 0.0, 0.0, 0.0, 0.0, 0.0, 0.0, 0.0, 0.0, 0.0, 0.0, 0.0, 0.0, 0.0, 0.0, 0.0, 0.0, 0.0, 0.0, 0.0, 0.0, 0.0, 0.0, 0.0, 0.0, 0.0, 0.0, 0.0, 0.0, 0.0, 0.0, 0.0, 0.0, 0.0, 0.0, 0.0, 0.0, 0.0, 0.0, 0.0, 0.0, 0.0, 0.0, 0.0, 0.0, 0.0, 0.0, 0.0, 0.0, 0.0, 0.0, 0.0, 0.0, 0.0, 0.0, 0.0, 0.0, 0.0, 0.0, 0.0, 0.0, 0.0, 0.0, 0.0, 0.0, 0.0, 0.0, 0.0, 0.0, 0.0, 0.0, 0.0, 0.0, 0.0, 0.0, 0.0, 0.0, 0.0, 0.0, 0.0, 0.0, 0.0, 0.0, 0.0, 0.0, 0.0, 0.0, 0.0, 0.0, 0.0, 0.0, 0.0, 0.0, 0.0, 0.0, 0.0, 0.0, 0.0, 0.0, 0.0, 0.0, 0.0, 0.0, 0.0, 0.0, 0.0, 0.0, 0.0, 0.0, 0.0, 0.0, 0.0, 0.0, 0.0, 0.0, 0.0, 0.0, 0.0, 0.0, 0.0, 0.0, 0.0, 0.0, 0.0, 0.0, 0.0, 0.0, 0.0, 0.0, 0.0, 0.0, 0.0, 0.0, 0.0, 0.0, 0.0, 0.0, 0.0, 0.0, 0.0, 0.0, 0.0, 0.0, 0.0, 0.0, 0.0, 0.0, 0.0, 0.0, 0.0, 0.0, 0.0, 0.0, 0.0, 0.0, 0.0, 0.0, 0.0, 0.0, 0.0, 0.0, 0.0, 0.0, 0.0, 0.0, 0.0, 0.0, 0.0, 0.0, 0.0, 0.0, 0.0, 0.0, 0.0, 0.0, 0.0, 0.0, 0.0, 0.0, 0.0, 0.0, 0.0, 0.0, 0.0, 0.0, 0.0, 0.0, 0.0, 0.0, 0.0, 0.0, 0.0, 0.0, 0.0, 0.0, 0.0, 0.0, 0.0, 0.0, 0.0, 0.0, 0.0, 0.0, 0.0, 0.0, 0.0, 0.0, 0.0, 0.0, 0.0, 0.0, 0.0, 0.0, 0.0, 0.0, 0.0, 0.0, 0.0, 0.0, 0.0, 0.0, 0.0, 0.0, 0.0, 0.0, 0.0, 0.0, 0.0, 0.0, 0.0, 0.0, 0.0, 0.0, 0.0, 0.0, 0.0, 0.0, 0.0, 0.0, 0.0, 0.0, 0.0, 0.0, 0.0, 0.0, 0.0, 0.0, 0.0, 0.0, 0.0, 0.0, 0.0, 0.0, 0.0, 0.0, 0.0, 0.0, 0.0, 0.0, 0.0, 0.0, 0.0, 0.0, 0.0, 0.0, 0.0, 0.0, 0.0, 0.0, 0.0, 0.0, 0.0, 0.0, 0.0, 0.0, 0.0, 0.0, 0.0, 0.0, 0.0, 0.0, 0.0, 0.0, 0.0, 0.0, 0.0, 0.0, 0.0, 0.0, 0.0, 0.0, 0.0, 0.0, 0.0, 0.0, 0.0, 0.0, 0.0, 0.0, 0.0, 0.0, 0.0, 0.0, 0.0, 0.0, 0.0, 0.0, 0.0, 0.0, 0.0, 0.0, 0.0, 0.0, 0.0, 0.0, 0.0, 0.0, 0.0, 0.0, 0.0, 0.0, 0.0, 0.0, 0.0, 0.0, 0.0, 0.0, 0.0, 0.0, 0.0, 0.0, 0.0, 0.0, 0.0, 0.0, 0.0, 0.0, 0.0, 0.0, 0.0, 0.0, 0.0, 0.0, 0.0, 0.0, 0.0, 0.0, 0.0, 0.0, 0.0, 0.0, 0.0, 0.0, 0.0, 0.0, 0.0, 0.0, 0.0, 0.0, 0.0, 0.0, 0.0, 0.0, 0.0, 0.0, 0.0, 0.0, 0.0, 0.0, 0.0, 0.0, 0.0, 0.0, 0.0, 0.0, 0.0, 0.0, 0.0, 0.0, 0.0, 0.0, 0.0, 0.0, 0.0, 0.0, 0.0, 0.0, 0.0, 0.0, 0.0, 0.0, 0.0, 0.0, 0.0, 0.0, 0.0, 0.0, 0.0, 0.0, 0.0, 0.0, 0.0, 0.0, 0.0, 0.0, 0.0, 0.0, 0.0, 0.0, 0.0, 0.0, 0.0, 0.0, 0.0, 0.0, 0.0, 0.0, 0.0, 0.0, 0.0, 0.0, 0.0, 0.0, 0.0, 0.0, 0.0, 0.0, 0.0, 0.0, 0.0, 0.0, 0.0, 0.0, 0.0, 0.0, 0.0, 0.0, 0.0, 0.0, 0.0, 0.0, 0.0, 0.0, 0.0, 0.0, 0.0, 0.0, 0.0, 0.0, 0.0, 0.0, 0.0, 0.0, 0.0, 0.0, 0.0, 0.0, 0.0, 0.0, 0.0, 0.0, 0.0, 0.0, 0.0, 0.0, 0.0, 0.0, 0.0, 0.0, 0.0, 0.0, 0.0, 0.0, 0.0, 0.0, 0.0, 0.0, 0.0, 0.0, 0.0, 0.0, 0.0, 0.0, 0.0, 0.0, 0.0, 0.0, 0.0, 0.0, 0.0, 0.0, 0.0, 0.0, 0.0, 0.0, 0.0, 0.0, 0.0, 0.0, 0.0, 0.0, 0.0, 0.0, 0.0, 0.0, 0.0, 0.0, 0.0, 0.0, 0.0, 0.0, 0.0, 0.0, 0.0, 0.0, 0.0, 0.0, 0.0, 0.0, 0.0, 0.0, 0.0, 0.0, 0.0, 0.0, 0.0, 0.0, 0.0, 0.0, 0.0, 0.0, 0.0, 0.0, 0.0, 0.0, 0.0, 0.0, 0.0, 0.0, 0.0, 0.0, 0.0, 0.0, 0.0, 0.0, 0.0, 0.0, 0.0, 0.0, 0.0, 0.0, 0.0, 0.0, 0.0, 0.0, 0.0, 0.0, 0.0, 0.0, 0.0, 0.0, 0.0, 0.0, 0.0, 0.0, 0.0, 0.0, 0.0, 0.0, 0.0, 0.0, 0.0, 0.0, 0.0, 0.0, 0.0, 0.0, 0.0, 0.0, 0.0, 0.0, 0.0, 0.0, 0.0, 0.0, 0.0, 0.0, 0.0, 0.0, 0.0, 0.0, 0.0, 0.0, 0.0, 0.0, 0.0, 0.0, 0.0, 0.0, 0.0, 0.0, 0.0, 0.0, 0.0, 0.0, 0.0, 0.0, 0.0, 0.0, 0.0, 0.0, 0.0, 0.0, 0.0, 0.0, 0.0, 0.0, 0.0, 0.0, 0.0, 0.0, 0.0, 0.0, 0.0, 0.0, 0.0, 0.0, 0.0, 0.0, 0.0, 0.0, 0.0, 0.0, 0.0, 0.0, 0.0, 0.0, 0.0, 0.0, 0.0, 0.0, 0.0, 0.0, 0.0, 0.0, 0.0, 0.0, 0.0, 0.0, 0.0, 0.0, 0.0, 0.0, 0.0, 0.0, 0.0, 0.0, 0.0, 0.0, 0.0, 0.0, 0.0, 0.0, 0.0, 0.0, 0.0, 0.0, 0.0, 0.0, 0.0, 0.0, 0.0, 0.0, 0.0, 0.0, 0.0, 0.0, 0.0, 0.0, 0.0, 0.0, 0.0, 0.0, 0.0, 0.0, 0.0, 0.0, 0.0, 0.0, 0.0, 0.0, 0.0, 0.0, 0.0, 0.0, 0.0, 0.0, 0.0, 0.0, 0.0, 0.0, 0.0, 0.0, 0.0, 0.0, 0.0, 0.0, 0.0, 0.0, 0.0, 0.0, 0.0, 0.0, 0.0, 0.0, 0.0, 0.0, 0.0, 0.0, 0.0, 0.0, 0.0, 0.0, 0.0, 0.0, 0.0, 0.0, 0.0, 0.0, 0.0, 0.0, 0.0, 0.0, 0.0, 0.0, 0.0, 0.0, 0.0, 0.0, 0.0, 0.0, 0.0, 0.0, 0.0, 0.0, 0.0, 0.0, 0.0, 0.0, 0.0, 0.0, 0.0, 0.0, 0.0, 0.0, 0.0, 0.0, 0.0, 0.0, 0.0, 0.0, 0.0, 0.0, 0.0, 0.0, 0.0, 0.0, 0.0, 0.0, 0.0, 0.0, 0.0, 0.0, 0.0, 0.0, 0.0, 0.0, 0.0, 0.0, 0.0, 0.0, 0.0, 0.0, 0.0, 0.0, 0.0, 0.0, 0.0, 0.0, 0.0, 0.0, 0.0, 0.0, 0.0, 0.0, 0.0, 0.0, 0.0, 0.0, 0.0, 0.0, 0.0, 0.0, 0.0, 0.0, 0.0, 0.0, 0.0, 0.0, 0.0, 0.0, 0.0, 0.0, 0.0, 0.0, 0.0, 0.0, 0.0, 0.0, 0.0, 0.0, 0.0, 0.0, 0.0, 0.0, 0.0, 0.0, 0.0, 0.0, 0.0, 0.0, 0.0, 0.0, 0.0, 0.0, 0.0, 0.0, 0.0, 0.0, 0.0, 0.0, 0.0, 0.0, 0.0, 0.0, 0.0, 0.0, 0.0, 0.0, 0.0, 0.0, 0.0, 0.0, 0.0, 0.0, 0.0, 0.0, 0.0, 0.0, 0.0, 0.0, 0.0, 0.0, 0.0, 0.0, 0.0, 0.0, 0.0, 0.0, 0.0, 0.0, 0.0, 0.0, 0.0, 0.0, 0.0, 0.0, 0.0, 0.0, 0.0, 0.0, 0.0, 0.0, 0.0, 0.0, 0.0, 0.0, 0.0, 0.0, 0.0, 0.0, 0.0, 0.0, 0.0, 0.0, 0.0, 0.0, 0.0, 0.0, 0.0, 0.0, 0.0, 0.0, 0.0, 0.0, 0.0, 0.0, 0.0, 0.0, 0.0, 0.0, 0.0, 0.0, 0.0, 0.0, 0.0, 0.0, 0.0, 0.0, 0.0, 0.0, 0.0, 0.0, 0.0, 0.0, 0.0, 0.0, 0.0, 0.0, 0.0, 0.0, 0.0, 0.0, 0.0, 0.0, 0.0, 0.0, 0.0, 0.0, 0.0, 0.0, 0.0, 0.0, 0.0, 0.0, 0.0, 0.0, 0.0, 0.0, 0.0, 0.0, 0.0, 0.0, 0.0, 0.0, 0.0, 0.0, 0.0, 0.0, 0.0, 0.0, 0.0, 0.0, 0.0, 0.0, 0.0, 0.0, 0.0, 0.0, 0.0, 0.0, 0.0, 0.0, 0.0, 0.0, 0.0, 0.0, 0.0, 0.0, 0.0, 0.0, 0.0, 0.0, 0.0, 0.0, 0.0, 0.0, 0.0, 0.0, 0.0, 0.0, 0.0, 0.0, 0.0, 0.0, 0.0, 0.0, 0.0, 0.0, 0.0, 0.0, 0.0, 0.0, 0.0, 0.0, 0.0, 0.0, 0.0, 0.0, 0.0, 0.0, 0.0, 0.0, 0.0, 0.0, 0.0, 0.0, 0.0, 0.0, 0.0, 0.0, 0.0, 0.0, 0.0, 0.0, 0.0, 0.0, 0.0, 0.0, 0.0, 0.0, 0.0, 0.0, 0.0, 0.0, 0.0, 0.0, 0.0, 0.0, 0.0, 0.0, 0.0, 0.0, 0.0, 0.0, 0.0, 0.0, 0.0, 0.0, 0.0, 0.0, 0.0, 0.0, 0.0, 0.0, 0.0, 0.0, 0.0, 0.0, 0.0, 0.0, 0.0, 0.0, 0.0, 0.0, 0.0, 0.0, 0.0, 0.0, 0.0, 0.0, 0.0, 0.0, 0.0, 0.0, 0.0, 0.0, 0.0, 0.0, 0.0, 0.0, 0.0, 0.0, 0.0, 0.0, 0.0, 0.0, 0.0, 0.0, 0.0, 0.0, 0.0, 0.0, 0.0, 0.0, 0.0, 0.0, 0.0, 0.0, 0.0, 0.0, 0.0, 0.0, 0.0, 0.0, 0.0, 0.0, 0.0, 0.0, 0.0, 0.0, 0.0, 0.0, 0.0, 0.0, 0.0, 0.0, 0.0, 0.0, 0.0, 0.0, 0.0, 0.0, 0.0, 0.0, 0.0, 0.0, 0.0, 0.0, 0.0, 0.0, 0.0, 0.0, 0.0, 0.0, 0.0, 0.0, 0.0, 0.0, 0.0, 0.0, 0.0, 0.0, 0.0, 0.0, 0.0, 0.0, 0.0, 0.0, 0.0, 0.0, 0.0, 0.0, 0.0, 0.0, 0.0, 0.0, 0.0, 0.0, 0.0, 0.0, 0.0, 0.0, 0.0, 0.0, 0.0, 0.0, 0.0, 0.0, 0.0, 0.0, 0.0, 0.0, 0.0, 0.0, 0.0, 0.0, 0.0, 0.0, 0.0, 0.0, 0.0, 0.0, 0.0, 0.0, 0.0, 0.0, 0.0, 0.0, 0.0, 0.0, 0.0, 0.0, 0.0, 0.0, 0.0, 0.0, 0.0, 0.0, 0.0, 0.0, 0.0, 0.0, 0.0, 0.0, 0.0, 0.0, 0.0, 0.0, 0.0, 0.0, 0.0, 0.0, 0.0, 0.0, 0.0, 0.0, 0.0, 0.0, 0.0, 0.0, 0.0, 0.0, 0.0, 0.0, 0.0, 0.0, 0.0, 0.0, 0.0, 0.0, 0.0, 0.0, 0.0, 0.0, 0.0, 0.0, 0.0, 0.0, 0.0, 0.0, 0.0, 0.0, 0.0, 0.0, 0.0, 0.0, 0.0, 0.0, 0.0, 0.0, 0.0, 0.0, 0.0, 0.0, 0.0, 0.0, 0.0, 0.0, 0.0, 0.0, 0.0, 0.0, 0.0, 0.0, 0.0, 0.0, 0.0, 0.0, 0.0, 0.0, 0.0, 0.0, 0.0, 0.0, 0.0, 0.0, 0.0, 0.0, 0.0, 0.0, 0.0, 0.0, 0.0, 0.0, 0.0, 0.0, 0.0, 0.0, 0.0, 0.0, 0.0, 0.0, 0.0, 0.0, 0.0, 0.0, 0.0, 0.0, 0.0, 0.0, 0.0, 0.0, 0.0, 0.0, 0.0, 0.0, 0.0, 0.0, 0.0, 0.0, 0.0, 0.0, 0.0, 0.0, 0.0, 0.0, 0.0, 0.0, 0.0, 0.0, 0.0, 0.0, 0.0, 0.0, 0.0, 0.0, 0.0, 0.0, 0.0, 0.0, 0.0, 0.0, 0.0, 0.0, 0.0, 0.0, 0.0, 0.0, 0.0, 0.0, 0.0, 0.0, 0.0, 0.0, 0.0, 0.0, 0.0, 0.0, 0.0, 0.0, 0.0, 0.0, 0.0, 0.0, 0.0, 0.0, 0.0, 0.0, 0.0, 0.0, 0.0, 0.0, 0.0, 0.0, 0.0, 0.0, 0.0, 0.0, 0.0, 0.0, 0.0, 0.0, 0.0, 0.0, 0.0, 0.0, 0.0, 0.0, 0.0, 0.0, 0.0, 0.0, 0.0, 0.0, 0.0, 0.0, 0.0, 0.0, 0.0, 0.0, 0.0, 0.0, 0.0, 0.0, 0.0, 0.0, 0.0, 0.0, 0.0, 0.0, 0.0, 0.0, 0.0, 0.0, 0.0, 0.0, 0.0, 0.0, 0.0, 0.0, 0.0, 0.0, 0.0, 0.0, 0.0, 0.0, 0.0, 0.0, 0.0, 0.0, 0.0, 0.0, 0.0, 0.0, 0.0, 0.0, 0.0, 0.0, 0.0, 0.0, 0.0, 0.0, 0.0, 0.0, 0.0, 0.0, 0.0, 0.0, 0.0, 0.0, 0.0, 0.0, 0.0, 0.0, 0.0, 0.0, 0.0, 0.0, 0.0, 0.0, 0.0, 0.0, 0.0, 0.0, 0.0, 0.0, 0.0, 0.0, 0.0, 0.0, 0.0, 0.0, 0.0, 0.0, 0.0, 0.0, 0.0, 0.0, 0.0, 0.0, 0.0, 0.0, 0.0, 0.0, 0.0, 0.0, 0.0, 0.0, 0.0, 0.0, 0.0, 0.0, 0.0, 0.0, 0.0, 0.0, 0.0, 0.0, 0.0, 0.0, 0.0, 0.0, 0.0, 0.0, 0.0, 0.0, 0.0, 0.0, 0.0, 0.0, 0.0, 0.0, 0.0, 0.0, 0.0, 0.0, 0.0, 0.0, 0.0, 0.0, 0.0, 0.0, 0.0, 0.0, 0.0, 0.0, 0.0, 0.0, 0.0, 0.0, 0.0, 0.0, 0.0, 0.0, 0.0, 0.0, 0.0, 0.0, 0.0, 0.0, 0.0, 0.0, 0.0, 0.0, 0.0, 0.0, 0.0, 0.0, 0.0, 0.0, 0.0, 0.0, 0.0, 0.0, 0.0, 0.0, 0.0, 0.0, 0.0, 0.0, 0.0, 0.0, 0.0, 0.0, 0.0, 0.0, 0.0, 0.0, 0.0, 0.0, 0.0, 0.0, 0.0, 0.0, 0.0, 0.0, 0.0, 0.0, 0.0, 0.0, 0.0, 0.0, 0.0, 0.0, 0.0, 0.0, 0.0, 0.0, 0.0, 0.0, 0.0, 0.0, 0.0, 0.0, 0.0, 0.0, 0.0, 0.0, 0.0, 0.0, 0.0, 0.0, 0.0, 0.0, 0.0, 0.0, 0.0, 0.0, 0.0, 0.0, 0.0, 0.0, 0.0, 0.0, 0.0, 0.0, 0.0, 0.0, 0.0, 0.0, 0.0, 0.0, 0.0, 0.0, 0.0, 0.0, 0.0, 0.0, 0.0, 0.0, 0.0, 0.0, 0.0, 0.0, 0.0, 0.0, 0.0, 0.0, 0.0, 0.0, 0.0, 0.0, 0.0, 0.0, 0.0, 0.0, 0.0, 0.0, 0.0, 0.0, 0.0, 0.0, 0.0, 0.0, 0.0, 0.0, 0.0])
me_cube.materials.append(mat_main)
me_cube.materials.append(mat_blue_button)
me_cube.materials.append(mat_red_buttoin)
me_cube.materials.append(mat_greenbouton)
me_cube.materials.append(mat_yellow_boton)
me_cube.materials.append(mat_joystick)
me_cube.use_remesh_preserve_volume = False
me_cube.use_remesh_preserve_attributes = False
me_cube.use_mirror_vertex_groups = False
me_cube.update()

# ---- objects
ob_cube = bpy.data.objects.new('Cube', me_cube)
ob_camera = bpy.data.objects.new('Camera', cam_camera)

# ---- transforms, parenting, visibility, modifiers, constraints
ob_cube.location = (0.0, 0.0, 0.0)
ob_cube.lock_rotations_4d = False
ob_cube.empty_display_type = 'ARROWS'
ob_cube.lineart.crease_threshold = 0.0
ob_camera.location = (7.481, -6.508, 5.344)
ob_camera.rotation_euler = (1.109, 0.01082, 0.8149)
ob_camera.lock_rotations_4d = False
ob_camera.empty_display_type = 'ARROWS'
ob_camera.color = (0.0, 0.0, 0.0, 0.0)
ob_camera.display_type = 'WIRE'
ob_camera.lineart.crease_threshold = 0.0

# ---- collection membership
col_collection_1.objects.link(ob_cube)
col_collection_1.objects.link(ob_camera)

# ---- scene / render settings (as saved in the file)
scene.camera = ob_camera
scene.frame_start = 1; scene.frame_end = 250; scene.frame_set(1)
scene.render.engine = 'BLENDER_EEVEE_NEXT'
scene.render.image_settings.color_mode = 'RGB'
scene.render.image_settings.compression = 90
scene.render.resolution_percentage = 50
scene.render.dither_intensity = 0.0
scene.cycles.use_denoising = False
scene.cycles.samples = 10
scene.cycles.sampling_pattern = 'TABULATED_SOBOL'
scene.cycles.light_sampling_threshold = 0.0
scene.cycles.use_adaptive_sampling = False
scene.cycles.use_light_tree = False
scene.cycles.blur_glossy = 0.0
scene.cycles.volume_bounces = 1
scene.cycles.pixel_filter_type = 'GAUSSIAN'
scene.cycles.sample_clamp_indirect = 0.0
scene.view_settings.view_transform = 'Standard'
bpy.context.view_layer.update()

# ---- added for rendering (the .blend has no usable light): sun
light_auto_sun = bpy.data.lights.new('AutoSun', 'SUN')
light_auto_sun.energy = 3.0
light_auto_sun.angle = 0.0523599
ob_auto_sun = bpy.data.objects.new('AutoSun', light_auto_sun)
scene.collection.objects.link(ob_auto_sun)
ob_auto_sun.rotation_euler = (0.872665, 0.174533, 0.523599)
bpy.context.view_layer.update()
